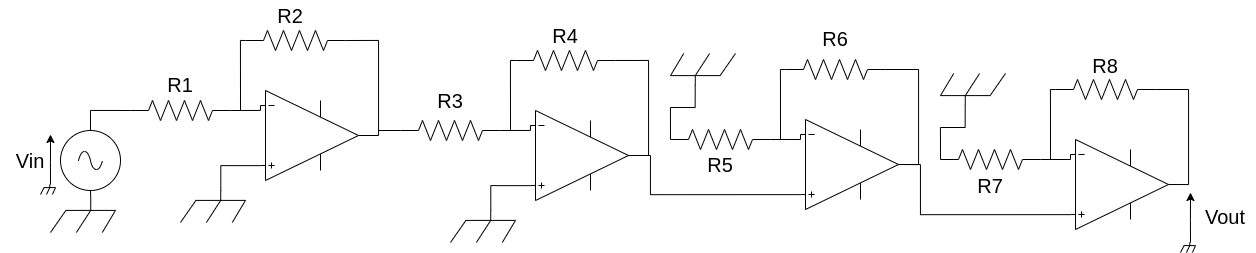

The diagram above was exported from draw.io. Its source (the exported page's mxGraphModel, read from the mxfile embedded in the PNG):
<mxGraphModel dx="2523" dy="959" grid="1" gridSize="10" guides="1" tooltips="1" connect="1" arrows="1" fold="1" page="1" pageScale="1" pageWidth="850" pageHeight="1100" math="0" shadow="0">
  <root>
    <mxCell id="0" />
    <mxCell id="1" parent="0" />
    <mxCell id="gHRpxf-gbuuyfWToeBq0-4" style="edgeStyle=orthogonalEdgeStyle;rounded=0;orthogonalLoop=1;jettySize=auto;html=1;exitX=1;exitY=0.5;exitDx=0;exitDy=0;exitPerimeter=0;entryX=0;entryY=0.165;entryDx=0;entryDy=0;entryPerimeter=0;endArrow=none;endFill=0;" edge="1" parent="1" source="gHRpxf-gbuuyfWToeBq0-1" target="gHRpxf-gbuuyfWToeBq0-2">
      <mxGeometry relative="1" as="geometry" />
    </mxCell>
    <mxCell id="gHRpxf-gbuuyfWToeBq0-1" value="" style="pointerEvents=1;verticalLabelPosition=bottom;shadow=0;dashed=0;align=center;html=1;verticalAlign=top;shape=mxgraph.electrical.resistors.resistor_2;" vertex="1" parent="1">
      <mxGeometry x="100" y="350" width="100" height="20" as="geometry" />
    </mxCell>
    <mxCell id="gHRpxf-gbuuyfWToeBq0-2" value="" style="verticalLabelPosition=bottom;shadow=0;dashed=0;align=center;html=1;verticalAlign=top;shape=mxgraph.electrical.abstract.operational_amp_1;" vertex="1" parent="1">
      <mxGeometry x="230" y="340" width="98" height="90" as="geometry" />
    </mxCell>
    <mxCell id="gHRpxf-gbuuyfWToeBq0-6" style="edgeStyle=orthogonalEdgeStyle;rounded=0;orthogonalLoop=1;jettySize=auto;html=1;exitX=0.62;exitY=0;exitDx=0;exitDy=0;exitPerimeter=0;entryX=0;entryY=0.835;entryDx=0;entryDy=0;entryPerimeter=0;endArrow=none;endFill=0;" edge="1" parent="1" source="gHRpxf-gbuuyfWToeBq0-5" target="gHRpxf-gbuuyfWToeBq0-2">
      <mxGeometry relative="1" as="geometry" />
    </mxCell>
    <mxCell id="gHRpxf-gbuuyfWToeBq0-5" value="" style="pointerEvents=1;verticalLabelPosition=bottom;shadow=0;dashed=0;align=center;html=1;verticalAlign=top;shape=mxgraph.electrical.miscellaneous.chassis;" vertex="1" parent="1">
      <mxGeometry x="150" y="440" width="65" height="32" as="geometry" />
    </mxCell>
    <mxCell id="gHRpxf-gbuuyfWToeBq0-8" style="edgeStyle=orthogonalEdgeStyle;rounded=0;orthogonalLoop=1;jettySize=auto;html=1;exitX=0.5;exitY=0;exitDx=0;exitDy=0;exitPerimeter=0;entryX=0;entryY=0.5;entryDx=0;entryDy=0;entryPerimeter=0;endArrow=none;endFill=0;" edge="1" parent="1" source="gHRpxf-gbuuyfWToeBq0-7" target="gHRpxf-gbuuyfWToeBq0-1">
      <mxGeometry relative="1" as="geometry" />
    </mxCell>
    <mxCell id="gHRpxf-gbuuyfWToeBq0-7" value="" style="pointerEvents=1;verticalLabelPosition=bottom;shadow=0;dashed=0;align=center;html=1;verticalAlign=top;shape=mxgraph.electrical.signal_sources.source;aspect=fixed;points=[[0.5,0,0],[1,0.5,0],[0.5,1,0],[0,0.5,0]];elSignalType=ac;" vertex="1" parent="1">
      <mxGeometry x="30" y="380" width="60" height="60" as="geometry" />
    </mxCell>
    <mxCell id="gHRpxf-gbuuyfWToeBq0-10" style="edgeStyle=orthogonalEdgeStyle;rounded=0;orthogonalLoop=1;jettySize=auto;html=1;exitX=0.62;exitY=0;exitDx=0;exitDy=0;exitPerimeter=0;entryX=0.5;entryY=1;entryDx=0;entryDy=0;entryPerimeter=0;endArrow=none;endFill=0;" edge="1" parent="1" source="gHRpxf-gbuuyfWToeBq0-9" target="gHRpxf-gbuuyfWToeBq0-7">
      <mxGeometry relative="1" as="geometry" />
    </mxCell>
    <mxCell id="gHRpxf-gbuuyfWToeBq0-9" value="" style="pointerEvents=1;verticalLabelPosition=bottom;shadow=0;dashed=0;align=center;html=1;verticalAlign=top;shape=mxgraph.electrical.miscellaneous.chassis;" vertex="1" parent="1">
      <mxGeometry x="20" y="450" width="65" height="32" as="geometry" />
    </mxCell>
    <mxCell id="gHRpxf-gbuuyfWToeBq0-12" style="edgeStyle=orthogonalEdgeStyle;rounded=0;orthogonalLoop=1;jettySize=auto;html=1;exitX=0;exitY=0.5;exitDx=0;exitDy=0;exitPerimeter=0;endArrow=none;endFill=0;" edge="1" parent="1" source="gHRpxf-gbuuyfWToeBq0-11">
      <mxGeometry relative="1" as="geometry">
        <mxPoint x="210" y="360" as="targetPoint" />
        <Array as="points">
          <mxPoint x="210" y="290" />
        </Array>
      </mxGeometry>
    </mxCell>
    <mxCell id="gHRpxf-gbuuyfWToeBq0-13" style="edgeStyle=orthogonalEdgeStyle;rounded=0;orthogonalLoop=1;jettySize=auto;html=1;exitX=1;exitY=0.5;exitDx=0;exitDy=0;exitPerimeter=0;entryX=1;entryY=0.5;entryDx=0;entryDy=0;entryPerimeter=0;endArrow=none;endFill=0;" edge="1" parent="1" source="gHRpxf-gbuuyfWToeBq0-11" target="gHRpxf-gbuuyfWToeBq0-2">
      <mxGeometry relative="1" as="geometry" />
    </mxCell>
    <mxCell id="gHRpxf-gbuuyfWToeBq0-11" value="" style="pointerEvents=1;verticalLabelPosition=bottom;shadow=0;dashed=0;align=center;html=1;verticalAlign=top;shape=mxgraph.electrical.resistors.resistor_2;" vertex="1" parent="1">
      <mxGeometry x="215" y="280" width="100" height="20" as="geometry" />
    </mxCell>
    <mxCell id="gHRpxf-gbuuyfWToeBq0-26" style="edgeStyle=orthogonalEdgeStyle;rounded=0;orthogonalLoop=1;jettySize=auto;html=1;exitX=1;exitY=0.5;exitDx=0;exitDy=0;exitPerimeter=0;entryX=0;entryY=0.165;entryDx=0;entryDy=0;entryPerimeter=0;endArrow=none;endFill=0;" edge="1" parent="1" source="gHRpxf-gbuuyfWToeBq0-27" target="gHRpxf-gbuuyfWToeBq0-28">
      <mxGeometry relative="1" as="geometry" />
    </mxCell>
    <mxCell id="gHRpxf-gbuuyfWToeBq0-38" style="edgeStyle=orthogonalEdgeStyle;rounded=0;orthogonalLoop=1;jettySize=auto;html=1;exitX=0;exitY=0.5;exitDx=0;exitDy=0;exitPerimeter=0;endArrow=none;endFill=0;" edge="1" parent="1" source="gHRpxf-gbuuyfWToeBq0-27">
      <mxGeometry relative="1" as="geometry">
        <mxPoint x="348" y="380" as="targetPoint" />
      </mxGeometry>
    </mxCell>
    <mxCell id="gHRpxf-gbuuyfWToeBq0-27" value="" style="pointerEvents=1;verticalLabelPosition=bottom;shadow=0;dashed=0;align=center;html=1;verticalAlign=top;shape=mxgraph.electrical.resistors.resistor_2;" vertex="1" parent="1">
      <mxGeometry x="370" y="370" width="100" height="20" as="geometry" />
    </mxCell>
    <mxCell id="gHRpxf-gbuuyfWToeBq0-28" value="" style="verticalLabelPosition=bottom;shadow=0;dashed=0;align=center;html=1;verticalAlign=top;shape=mxgraph.electrical.abstract.operational_amp_1;" vertex="1" parent="1">
      <mxGeometry x="500" y="360" width="98" height="90" as="geometry" />
    </mxCell>
    <mxCell id="gHRpxf-gbuuyfWToeBq0-29" style="edgeStyle=orthogonalEdgeStyle;rounded=0;orthogonalLoop=1;jettySize=auto;html=1;exitX=0.62;exitY=0;exitDx=0;exitDy=0;exitPerimeter=0;entryX=0;entryY=0.835;entryDx=0;entryDy=0;entryPerimeter=0;endArrow=none;endFill=0;" edge="1" parent="1" source="gHRpxf-gbuuyfWToeBq0-30" target="gHRpxf-gbuuyfWToeBq0-28">
      <mxGeometry relative="1" as="geometry" />
    </mxCell>
    <mxCell id="gHRpxf-gbuuyfWToeBq0-30" value="" style="pointerEvents=1;verticalLabelPosition=bottom;shadow=0;dashed=0;align=center;html=1;verticalAlign=top;shape=mxgraph.electrical.miscellaneous.chassis;" vertex="1" parent="1">
      <mxGeometry x="420" y="460" width="65" height="32" as="geometry" />
    </mxCell>
    <mxCell id="gHRpxf-gbuuyfWToeBq0-35" style="edgeStyle=orthogonalEdgeStyle;rounded=0;orthogonalLoop=1;jettySize=auto;html=1;exitX=0;exitY=0.5;exitDx=0;exitDy=0;exitPerimeter=0;endArrow=none;endFill=0;" edge="1" parent="1" source="gHRpxf-gbuuyfWToeBq0-37">
      <mxGeometry relative="1" as="geometry">
        <mxPoint x="480" y="379.9999999999999" as="targetPoint" />
        <Array as="points">
          <mxPoint x="480" y="310" />
        </Array>
      </mxGeometry>
    </mxCell>
    <mxCell id="gHRpxf-gbuuyfWToeBq0-36" style="edgeStyle=orthogonalEdgeStyle;rounded=0;orthogonalLoop=1;jettySize=auto;html=1;exitX=1;exitY=0.5;exitDx=0;exitDy=0;exitPerimeter=0;entryX=1;entryY=0.5;entryDx=0;entryDy=0;entryPerimeter=0;endArrow=none;endFill=0;" edge="1" parent="1" source="gHRpxf-gbuuyfWToeBq0-37" target="gHRpxf-gbuuyfWToeBq0-28">
      <mxGeometry relative="1" as="geometry" />
    </mxCell>
    <mxCell id="gHRpxf-gbuuyfWToeBq0-37" value="" style="pointerEvents=1;verticalLabelPosition=bottom;shadow=0;dashed=0;align=center;html=1;verticalAlign=top;shape=mxgraph.electrical.resistors.resistor_2;" vertex="1" parent="1">
      <mxGeometry x="485" y="300" width="100" height="20" as="geometry" />
    </mxCell>
    <mxCell id="gHRpxf-gbuuyfWToeBq0-39" style="edgeStyle=orthogonalEdgeStyle;rounded=0;orthogonalLoop=1;jettySize=auto;html=1;exitX=1;exitY=0.5;exitDx=0;exitDy=0;exitPerimeter=0;entryX=0;entryY=0.165;entryDx=0;entryDy=0;entryPerimeter=0;endArrow=none;endFill=0;" edge="1" parent="1" source="gHRpxf-gbuuyfWToeBq0-40" target="gHRpxf-gbuuyfWToeBq0-41">
      <mxGeometry relative="1" as="geometry" />
    </mxCell>
    <mxCell id="gHRpxf-gbuuyfWToeBq0-40" value="" style="pointerEvents=1;verticalLabelPosition=bottom;shadow=0;dashed=0;align=center;html=1;verticalAlign=top;shape=mxgraph.electrical.resistors.resistor_2;" vertex="1" parent="1">
      <mxGeometry x="640" y="379" width="100" height="20" as="geometry" />
    </mxCell>
    <mxCell id="gHRpxf-gbuuyfWToeBq0-64" style="edgeStyle=orthogonalEdgeStyle;rounded=0;orthogonalLoop=1;jettySize=auto;html=1;exitX=0;exitY=0.835;exitDx=0;exitDy=0;exitPerimeter=0;entryX=1;entryY=0.5;entryDx=0;entryDy=0;entryPerimeter=0;endArrow=none;endFill=0;" edge="1" parent="1" source="gHRpxf-gbuuyfWToeBq0-41" target="gHRpxf-gbuuyfWToeBq0-28">
      <mxGeometry relative="1" as="geometry">
        <Array as="points">
          <mxPoint x="620" y="444" />
          <mxPoint x="620" y="405" />
        </Array>
      </mxGeometry>
    </mxCell>
    <mxCell id="gHRpxf-gbuuyfWToeBq0-41" value="" style="verticalLabelPosition=bottom;shadow=0;dashed=0;align=center;html=1;verticalAlign=top;shape=mxgraph.electrical.abstract.operational_amp_1;" vertex="1" parent="1">
      <mxGeometry x="770" y="369" width="98" height="90" as="geometry" />
    </mxCell>
    <mxCell id="gHRpxf-gbuuyfWToeBq0-48" style="edgeStyle=orthogonalEdgeStyle;rounded=0;orthogonalLoop=1;jettySize=auto;html=1;exitX=0;exitY=0.5;exitDx=0;exitDy=0;exitPerimeter=0;endArrow=none;endFill=0;" edge="1" parent="1" source="gHRpxf-gbuuyfWToeBq0-50">
      <mxGeometry relative="1" as="geometry">
        <mxPoint x="750" y="389" as="targetPoint" />
        <Array as="points">
          <mxPoint x="750" y="319" />
        </Array>
      </mxGeometry>
    </mxCell>
    <mxCell id="gHRpxf-gbuuyfWToeBq0-49" style="edgeStyle=orthogonalEdgeStyle;rounded=0;orthogonalLoop=1;jettySize=auto;html=1;exitX=1;exitY=0.5;exitDx=0;exitDy=0;exitPerimeter=0;entryX=1;entryY=0.5;entryDx=0;entryDy=0;entryPerimeter=0;endArrow=none;endFill=0;" edge="1" parent="1" source="gHRpxf-gbuuyfWToeBq0-50" target="gHRpxf-gbuuyfWToeBq0-41">
      <mxGeometry relative="1" as="geometry" />
    </mxCell>
    <mxCell id="gHRpxf-gbuuyfWToeBq0-50" value="" style="pointerEvents=1;verticalLabelPosition=bottom;shadow=0;dashed=0;align=center;html=1;verticalAlign=top;shape=mxgraph.electrical.resistors.resistor_2;" vertex="1" parent="1">
      <mxGeometry x="755" y="309" width="100" height="20" as="geometry" />
    </mxCell>
    <mxCell id="gHRpxf-gbuuyfWToeBq0-51" style="edgeStyle=orthogonalEdgeStyle;rounded=0;orthogonalLoop=1;jettySize=auto;html=1;exitX=1;exitY=0.5;exitDx=0;exitDy=0;exitPerimeter=0;entryX=0;entryY=0.165;entryDx=0;entryDy=0;entryPerimeter=0;endArrow=none;endFill=0;" edge="1" parent="1" source="gHRpxf-gbuuyfWToeBq0-53" target="gHRpxf-gbuuyfWToeBq0-54">
      <mxGeometry relative="1" as="geometry" />
    </mxCell>
    <mxCell id="gHRpxf-gbuuyfWToeBq0-53" value="" style="pointerEvents=1;verticalLabelPosition=bottom;shadow=0;dashed=0;align=center;html=1;verticalAlign=top;shape=mxgraph.electrical.resistors.resistor_2;" vertex="1" parent="1">
      <mxGeometry x="910" y="399" width="100" height="20" as="geometry" />
    </mxCell>
    <mxCell id="gHRpxf-gbuuyfWToeBq0-60" style="edgeStyle=orthogonalEdgeStyle;rounded=0;orthogonalLoop=1;jettySize=auto;html=1;exitX=0;exitY=0.835;exitDx=0;exitDy=0;exitPerimeter=0;entryX=1;entryY=0.5;entryDx=0;entryDy=0;entryPerimeter=0;endArrow=none;endFill=0;" edge="1" parent="1" source="gHRpxf-gbuuyfWToeBq0-54" target="gHRpxf-gbuuyfWToeBq0-41">
      <mxGeometry relative="1" as="geometry">
        <Array as="points">
          <mxPoint x="890" y="464" />
          <mxPoint x="890" y="414" />
        </Array>
      </mxGeometry>
    </mxCell>
    <mxCell id="gHRpxf-gbuuyfWToeBq0-54" value="" style="verticalLabelPosition=bottom;shadow=0;dashed=0;align=center;html=1;verticalAlign=top;shape=mxgraph.electrical.abstract.operational_amp_1;" vertex="1" parent="1">
      <mxGeometry x="1040" y="389" width="98" height="90" as="geometry" />
    </mxCell>
    <mxCell id="gHRpxf-gbuuyfWToeBq0-57" style="edgeStyle=orthogonalEdgeStyle;rounded=0;orthogonalLoop=1;jettySize=auto;html=1;exitX=0;exitY=0.5;exitDx=0;exitDy=0;exitPerimeter=0;endArrow=none;endFill=0;" edge="1" parent="1" source="gHRpxf-gbuuyfWToeBq0-59">
      <mxGeometry relative="1" as="geometry">
        <mxPoint x="1020" y="409" as="targetPoint" />
        <Array as="points">
          <mxPoint x="1020" y="339" />
        </Array>
      </mxGeometry>
    </mxCell>
    <mxCell id="gHRpxf-gbuuyfWToeBq0-58" style="edgeStyle=orthogonalEdgeStyle;rounded=0;orthogonalLoop=1;jettySize=auto;html=1;exitX=1;exitY=0.5;exitDx=0;exitDy=0;exitPerimeter=0;entryX=1;entryY=0.5;entryDx=0;entryDy=0;entryPerimeter=0;endArrow=none;endFill=0;" edge="1" parent="1" source="gHRpxf-gbuuyfWToeBq0-59" target="gHRpxf-gbuuyfWToeBq0-54">
      <mxGeometry relative="1" as="geometry" />
    </mxCell>
    <mxCell id="gHRpxf-gbuuyfWToeBq0-59" value="" style="pointerEvents=1;verticalLabelPosition=bottom;shadow=0;dashed=0;align=center;html=1;verticalAlign=top;shape=mxgraph.electrical.resistors.resistor_2;" vertex="1" parent="1">
      <mxGeometry x="1025" y="329" width="100" height="20" as="geometry" />
    </mxCell>
    <mxCell id="gHRpxf-gbuuyfWToeBq0-62" style="edgeStyle=orthogonalEdgeStyle;rounded=0;orthogonalLoop=1;jettySize=auto;html=1;exitX=0.62;exitY=0;exitDx=0;exitDy=0;exitPerimeter=0;entryX=0;entryY=0.5;entryDx=0;entryDy=0;entryPerimeter=0;endArrow=none;endFill=0;" edge="1" parent="1" source="gHRpxf-gbuuyfWToeBq0-61" target="gHRpxf-gbuuyfWToeBq0-53">
      <mxGeometry relative="1" as="geometry">
        <Array as="points">
          <mxPoint x="935" y="377" />
          <mxPoint x="910" y="377" />
        </Array>
      </mxGeometry>
    </mxCell>
    <mxCell id="gHRpxf-gbuuyfWToeBq0-61" value="" style="pointerEvents=1;verticalLabelPosition=bottom;shadow=0;dashed=0;align=center;html=1;verticalAlign=top;shape=mxgraph.electrical.miscellaneous.chassis;rotation=-180;" vertex="1" parent="1">
      <mxGeometry x="910" y="323" width="65" height="32" as="geometry" />
    </mxCell>
    <mxCell id="gHRpxf-gbuuyfWToeBq0-65" style="edgeStyle=orthogonalEdgeStyle;rounded=0;orthogonalLoop=1;jettySize=auto;html=1;exitX=0.62;exitY=0;exitDx=0;exitDy=0;exitPerimeter=0;entryX=0;entryY=0.5;entryDx=0;entryDy=0;entryPerimeter=0;endArrow=none;endFill=0;" edge="1" parent="1" source="gHRpxf-gbuuyfWToeBq0-66">
      <mxGeometry relative="1" as="geometry">
        <mxPoint x="640" y="389" as="targetPoint" />
        <Array as="points">
          <mxPoint x="665" y="357" />
          <mxPoint x="640" y="357" />
        </Array>
      </mxGeometry>
    </mxCell>
    <mxCell id="gHRpxf-gbuuyfWToeBq0-66" value="" style="pointerEvents=1;verticalLabelPosition=bottom;shadow=0;dashed=0;align=center;html=1;verticalAlign=top;shape=mxgraph.electrical.miscellaneous.chassis;rotation=-180;" vertex="1" parent="1">
      <mxGeometry x="640" y="303" width="65" height="32" as="geometry" />
    </mxCell>
    <mxCell id="gHRpxf-gbuuyfWToeBq0-67" value="" style="curved=1;endArrow=classic;html=1;rounded=0;edgeStyle=orthogonalEdgeStyle;" edge="1" parent="1">
      <mxGeometry width="50" height="50" relative="1" as="geometry">
        <mxPoint x="1160" y="492" as="sourcePoint" />
        <mxPoint x="1160" y="442" as="targetPoint" />
        <Array as="points">
          <mxPoint x="1160" y="470" />
          <mxPoint x="1160" y="470" />
        </Array>
      </mxGeometry>
    </mxCell>
    <mxCell id="gHRpxf-gbuuyfWToeBq0-68" value="" style="pointerEvents=1;verticalLabelPosition=bottom;shadow=0;dashed=0;align=center;html=1;verticalAlign=top;shape=mxgraph.electrical.miscellaneous.chassis;rotation=0;" vertex="1" parent="1">
      <mxGeometry x="1150" y="492" width="15" height="10" as="geometry" />
    </mxCell>
    <mxCell id="gHRpxf-gbuuyfWToeBq0-69" value="Vout" style="text;html=1;strokeColor=none;fillColor=none;align=center;verticalAlign=middle;whiteSpace=wrap;rounded=0;fontSize=20;" vertex="1" parent="1">
      <mxGeometry x="1165" y="451" width="60" height="30" as="geometry" />
    </mxCell>
    <mxCell id="gHRpxf-gbuuyfWToeBq0-70" value="" style="curved=1;endArrow=classic;html=1;rounded=0;edgeStyle=orthogonalEdgeStyle;" edge="1" parent="1">
      <mxGeometry width="50" height="50" relative="1" as="geometry">
        <mxPoint x="20" y="434" as="sourcePoint" />
        <mxPoint x="20" y="384" as="targetPoint" />
        <Array as="points">
          <mxPoint x="20" y="412" />
          <mxPoint x="20" y="412" />
        </Array>
      </mxGeometry>
    </mxCell>
    <mxCell id="gHRpxf-gbuuyfWToeBq0-71" value="" style="pointerEvents=1;verticalLabelPosition=bottom;shadow=0;dashed=0;align=center;html=1;verticalAlign=top;shape=mxgraph.electrical.miscellaneous.chassis;rotation=0;" vertex="1" parent="1">
      <mxGeometry x="10" y="434" width="15" height="10" as="geometry" />
    </mxCell>
    <mxCell id="gHRpxf-gbuuyfWToeBq0-72" value="Vin" style="text;html=1;strokeColor=none;fillColor=none;align=center;verticalAlign=middle;whiteSpace=wrap;rounded=0;fontSize=20;" vertex="1" parent="1">
      <mxGeometry x="-30" y="395" width="60" height="30" as="geometry" />
    </mxCell>
    <mxCell id="gHRpxf-gbuuyfWToeBq0-73" value="R1" style="text;html=1;strokeColor=none;fillColor=none;align=center;verticalAlign=middle;whiteSpace=wrap;rounded=0;fontSize=20;" vertex="1" parent="1">
      <mxGeometry x="120" y="319" width="60" height="30" as="geometry" />
    </mxCell>
    <mxCell id="gHRpxf-gbuuyfWToeBq0-74" value="R2" style="text;html=1;strokeColor=none;fillColor=none;align=center;verticalAlign=middle;whiteSpace=wrap;rounded=0;fontSize=20;" vertex="1" parent="1">
      <mxGeometry x="230" y="250" width="60" height="30" as="geometry" />
    </mxCell>
    <mxCell id="gHRpxf-gbuuyfWToeBq0-75" value="R3" style="text;html=1;strokeColor=none;fillColor=none;align=center;verticalAlign=middle;whiteSpace=wrap;rounded=0;fontSize=20;" vertex="1" parent="1">
      <mxGeometry x="390" y="335" width="60" height="30" as="geometry" />
    </mxCell>
    <mxCell id="gHRpxf-gbuuyfWToeBq0-76" value="R4" style="text;html=1;strokeColor=none;fillColor=none;align=center;verticalAlign=middle;whiteSpace=wrap;rounded=0;fontSize=20;" vertex="1" parent="1">
      <mxGeometry x="505" y="270" width="60" height="30" as="geometry" />
    </mxCell>
    <mxCell id="gHRpxf-gbuuyfWToeBq0-77" value="R5" style="text;html=1;strokeColor=none;fillColor=none;align=center;verticalAlign=middle;whiteSpace=wrap;rounded=0;fontSize=20;" vertex="1" parent="1">
      <mxGeometry x="660" y="399" width="60" height="30" as="geometry" />
    </mxCell>
    <mxCell id="gHRpxf-gbuuyfWToeBq0-78" value="R6" style="text;html=1;strokeColor=none;fillColor=none;align=center;verticalAlign=middle;whiteSpace=wrap;rounded=0;fontSize=20;" vertex="1" parent="1">
      <mxGeometry x="775" y="273" width="60" height="30" as="geometry" />
    </mxCell>
    <mxCell id="gHRpxf-gbuuyfWToeBq0-79" value="R7" style="text;html=1;strokeColor=none;fillColor=none;align=center;verticalAlign=middle;whiteSpace=wrap;rounded=0;fontSize=20;" vertex="1" parent="1">
      <mxGeometry x="930" y="420" width="60" height="30" as="geometry" />
    </mxCell>
    <mxCell id="gHRpxf-gbuuyfWToeBq0-80" value="R8" style="text;html=1;strokeColor=none;fillColor=none;align=center;verticalAlign=middle;whiteSpace=wrap;rounded=0;fontSize=20;" vertex="1" parent="1">
      <mxGeometry x="1045" y="300" width="60" height="30" as="geometry" />
    </mxCell>
  </root>
</mxGraphModel>